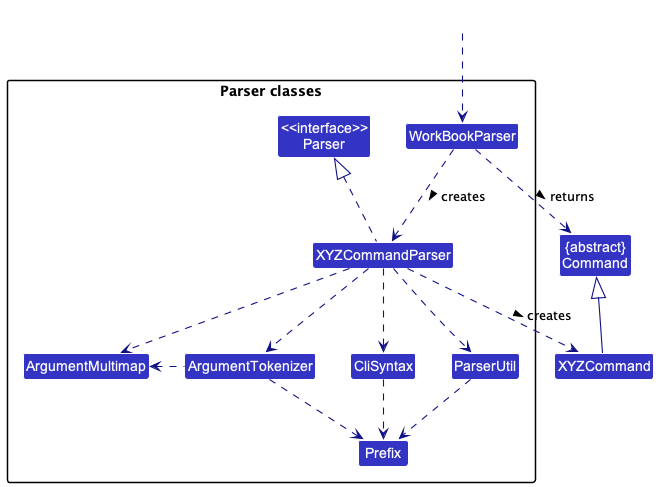

The diagram above was rendered by PlantUML. Its source (embedded in the PNG):
@startuml
!include style.puml
skinparam arrowThickness 1.1
skinparam arrowColor LOGIC_COLOR_T4
skinparam classBackgroundColor LOGIC_COLOR

Class "{abstract}\nCommand" as Command
Class XYZCommand

package "Parser classes"{
Class "<<interface>>\nParser" as Parser
Class WorkBookParser
Class XYZCommandParser
Class CliSyntax
Class ParserUtil
Class ArgumentMultimap
Class ArgumentTokenizer
Class Prefix
}

Class HiddenOutside #FFFFFF
HiddenOutside ..> WorkBookParser

WorkBookParser .down.> XYZCommandParser: creates >

XYZCommandParser ..> XYZCommand : creates >
WorkBookParser ..> Command : returns >
XYZCommandParser .up.|> Parser
XYZCommandParser ..> ArgumentMultimap
XYZCommandParser ..> ArgumentTokenizer
ArgumentTokenizer .left.> ArgumentMultimap
XYZCommandParser ..> CliSyntax
CliSyntax ..> Prefix
XYZCommandParser ..> ParserUtil
ParserUtil .down.> Prefix
ArgumentTokenizer .down.> Prefix
XYZCommand -up-|> Command
@enduml